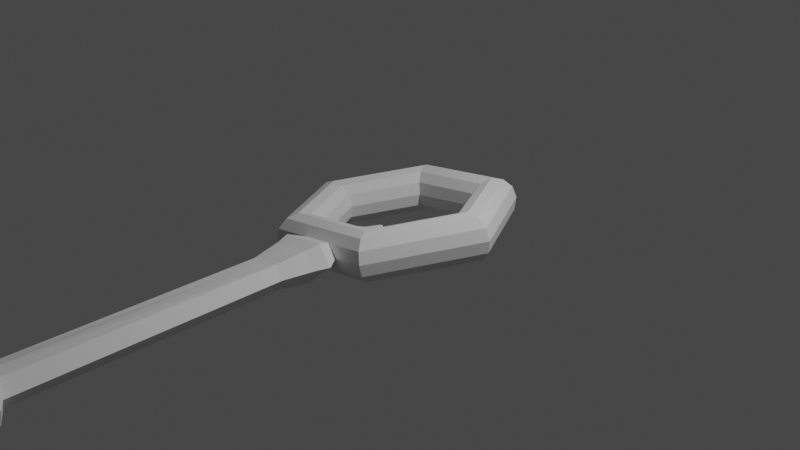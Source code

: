 # Source: key.blend  (saved by Blender 2.80.75; exported with 4.5.12 LTS)
import bpy
from mathutils import Matrix  # noqa: F401  (used for matrix-valued properties, if any)

bpy.ops.wm.read_factory_settings(use_empty=True)
scene = bpy.context.scene
scene.name = 'Scene'

# ---- collections
col_collection = bpy.data.collections.new('Collection'); scene.collection.children.link(col_collection)

# ---- world
world_world = bpy.data.worlds.new('World'); scene.world = world_world
world_world.use_nodes = True; world_world.node_tree.nodes.clear()
_N = world_world.node_tree.nodes; _L = world_world.node_tree.links
n0 = _N.new('ShaderNodeOutputWorld'); n0.name = 'World Output'; n0.location = (300, 300)
n1 = _N.new('ShaderNodeBackground'); n1.name = 'Background'; n1.location = (10, 300)
n1.inputs[0].default_value = (0.05088, 0.05088, 0.05088, 1.0)
_L.new(n1.outputs[0], n0.inputs[0])
n0.is_active_output = True
world_world.color = (0.05088, 0.05088, 0.05088)
world_world.use_sun_shadow = False
world_world.sun_shadow_jitter_overblur = 0.0

# ---- cameras
cam_camera = bpy.data.cameras.new('Camera')
cam_camera.clip_end = 100.0
cam_camera.ortho_scale = 7.314

# ---- lights
light_light = bpy.data.lights.new('Light', 'POINT')
light_light.transmission_factor = 0.0
light_light.energy = 1000.0
light_light.shadow_soft_size = 0.1
light_light.shadow_maximum_resolution = 0.006
light_light.use_absolute_resolution = True

# ---- meshes
me_torus_001 = bpy.data.meshes.new('Torus.001')
me_torus_001.from_pydata([(0.625, 1.083, 0.0), (0.6083, 1.054, 0.125), (0.5625, 0.9743, 0.2165), (0.5, 0.866, 0.25), (0.4375, 0.7578, 0.2165), (0.3917, 0.6785, 0.125), (0.375, 0.6495, 3.062e-17), (0.3917, 0.6785, -0.125), (0.4375, 0.7578, -0.2165), (0.5, 0.866, -0.25), (0.5625, 0.9743, -0.2165), (0.6083, 1.054, -0.125), (1.25, 1.093e-07, 0.0), (1.217, 1.064e-07, 0.125), (1.125, 9.835e-08, 0.2165), (1.0, 8.742e-08, 0.25), (0.875, 7.649e-08, 0.2165), (0.7835, 6.85e-08, 0.125), (0.75, 6.557e-08, 3.062e-17), (0.7835, 6.85e-08, -0.125), (0.875, 7.649e-08, -0.2165), (1.0, 8.742e-08, -0.25), (1.125, 9.835e-08, -0.2165), (1.217, 1.064e-07, -0.125), (-0.625, 1.083, 0.0), (-0.6083, 1.054, 0.125), (-0.5625, 0.9743, 0.2165), (-0.5, 0.866, 0.25), (-0.4375, 0.7578, 0.2165), (-0.3917, 0.6785, 0.125), (-0.375, 0.6495, 3.062e-17), (-0.3917, 0.6785, -0.125), (-0.4375, 0.7578, -0.2165), (-0.5, 0.866, -0.25), (-0.5625, 0.9743, -0.2165), (-0.6083, 1.054, -0.125), (-1.25, 1.093e-07, 0.0), (-1.217, 1.064e-07, 0.125), (-1.125, 9.835e-08, 0.2165), (-1.0, 8.742e-08, 0.25), (-0.875, 7.649e-08, 0.2165), (-0.7835, 6.85e-08, 0.125), (-0.75, 6.557e-08, 3.062e-17), (-0.7835, 6.85e-08, -0.125), (-0.875, 7.649e-08, -0.2165), (-1.0, 8.742e-08, -0.25), (-1.125, 9.835e-08, -0.2165), (-1.217, 1.064e-07, -0.125), (-0.625, -1.083, 0.0), (-0.6083, -1.054, 0.125), (-0.5625, -0.9743, 0.2165), (-0.5, -0.866, 0.25), (-0.4375, -0.7578, 0.2165), (-0.3917, -0.6785, 0.125), (-0.375, -0.6495, 3.062e-17), (-0.3917, -0.6785, -0.125), (-0.4375, -0.7578, -0.2165), (-0.5, -0.866, -0.25), (-0.5625, -0.9743, -0.2165), (-0.6083, -1.054, -0.125), (0.625, -1.083, 0.0), (0.6083, -1.054, 0.125), (0.5625, -0.9743, 0.2165), (0.5, -0.866, 0.25), (0.4375, -0.7578, 0.2165), (0.3917, -0.6785, 0.125), (0.375, -0.6495, 3.062e-17), (0.3917, -0.6785, -0.125), (0.4375, -0.7578, -0.2165), (0.5, -0.866, -0.25), (0.5625, -0.9743, -0.2165), (0.6083, -1.054, -0.125), (-0.002487, -1.083, 0.0), (-0.002421, -1.054, 0.125), (-0.002239, -0.9743, 0.2165), (-0.00199, -0.866, 0.25), (-0.001741, -0.7578, 0.2165), (-0.001559, -0.6785, 0.125), (-0.001492, -0.6495, 3.062e-17), (-0.001559, -0.6785, -0.125), (-0.001741, -0.7578, -0.2165), (-0.00199, -0.866, -0.25), (-0.002239, -0.9743, -0.2165), (-0.002421, -1.054, -0.125), (-0.1661, -1.054, 0.125), (-0.166, -1.054, -0.125), (-0.2784, -1.083, 0.0), (0.0, 1.083, 0.0), (0.0, 1.054, 0.125), (0.0, 0.9743, 0.2165), (0.0, 0.866, 0.25), (-2.98e-08, 0.7578, 0.2165), (-2.98e-08, 0.6785, 0.125), (0.0, 0.6495, 3.062e-17), (-2.98e-08, 0.6785, -0.125), (-2.98e-08, 0.7578, -0.2165), (0.0, 0.866, -0.25), (0.0, 0.9743, -0.2165), (0.0, 1.054, -0.125), (0.0, -1.083, 0.0), (2.328e-10, -1.054, 0.125), (0.0, -0.9743, 0.2165), (0.0, -0.866, 0.25), (0.0, -0.7578, 0.2165), (-1.164e-10, -0.6785, 0.125), (0.0, -0.6495, 3.062e-17), (-1.164e-10, -0.6785, -0.125), (0.0, -0.7578, -0.2165), (0.0, -0.866, -0.25), (0.0, -0.9743, -0.2165), (2.328e-10, -1.054, -0.125), (0.002487, -1.083, 0.0), (0.002421, -1.054, 0.125), (0.002239, -0.9743, 0.2165), (0.00199, -0.866, 0.25), (0.001741, -0.7578, 0.2165), (0.001559, -0.6785, 0.125), (0.001492, -0.6495, 3.062e-17), (0.001559, -0.6785, -0.125), (0.001741, -0.7578, -0.2165), (0.00199, -0.866, -0.25), (0.002239, -0.9743, -0.2165), (0.002421, -1.054, -0.125), (0.1661, -1.054, 0.125), (0.166, -1.054, -0.125), (0.2784, -1.083, 0.0), (0.1661, -0.6236, 0.125), (0.002421, -0.6236, 0.125), (0.2784, -0.6526, -3.288e-09), (0.002487, -0.6526, -3.288e-09), (0.166, -0.6236, -0.125), (0.002421, -0.6236, -0.125), (-0.2784, -0.6526, -3.288e-09), (-0.002487, -0.6526, -3.288e-09), (-0.1661, -0.6236, 0.125), (-0.002421, -0.6236, 0.125), (-0.166, -0.6236, -0.125), (-0.002421, -0.6236, -0.125), (0.1491, -0.6246, 0.1122), (0.002173, -0.6246, 0.1122), (0.2499, -0.6507, -2.952e-09), (0.002233, -0.6507, -2.952e-09), (0.149, -0.6246, -0.1122), (0.002173, -0.6246, -0.1122), (-0.2499, -0.6507, -2.952e-09), (-0.002233, -0.6507, -2.952e-09), (-0.1491, -0.6246, 0.1122), (-0.002173, -0.6246, 0.1122), (-0.149, -0.6246, -0.1122), (-0.002173, -0.6246, -0.1122), (0.1639, -0.6238, 0.1233), (0.002389, -0.6238, 0.1233), (0.2747, -0.6524, -3.121e-09), (0.002455, -0.6524, -3.121e-09), (0.1638, -0.6238, -0.1233), (0.002389, -0.6238, -0.1233), (-0.2747, -0.6524, -3.121e-09), (-0.002455, -0.6524, -3.121e-09), (-0.1639, -0.6238, 0.1233), (-0.002389, -0.6238, 0.1233), (-0.1638, -0.6238, -0.1233), (-0.002389, -0.6238, -0.1233), (0.0954, -0.5148, 0.07179), (0.00139, -0.5148, 0.07179), (0.1599, -0.5315, -1.833e-09), (0.001429, -0.5315, -1.833e-09), (0.09531, -0.5148, -0.07179), (0.00139, -0.5148, -0.07179), (-0.1599, -0.5315, -1.833e-09), (-0.001429, -0.5315, -1.833e-09), (-0.0954, -0.5148, 0.07179), (-0.00139, -0.5148, 0.07179), (-0.09531, -0.5148, -0.07179), (-0.00139, -0.5148, -0.07179), (0.05064, -0.4107, 0.03811), (0.000738, -0.4107, 0.03811), (0.08487, -0.4195, -9.73e-10), (0.0007583, -0.4195, -9.73e-10), (0.05059, -0.4107, -0.03811), (0.000738, -0.4107, -0.03811), (-0.08487, -0.4195, -9.73e-10), (-0.0007583, -0.4195, -9.73e-10), (-0.05064, -0.4107, 0.03811), (-0.000738, -0.4107, 0.03811), (-0.05059, -0.4107, -0.03811), (-0.000738, -0.4107, -0.03811), (0.01535, -0.2415, 0.01155), (0.0002236, -0.2415, 0.01155), (0.02572, -0.2441, -2.948e-10), (0.0002298, -0.2441, -2.948e-10), (0.01533, -0.2415, -0.01155), (0.0002236, -0.2415, -0.01155), (-0.02572, -0.2441, -2.948e-10), (-0.0002298, -0.2441, -2.948e-10), (-0.01535, -0.2415, 0.01155), (-0.0002236, -0.2415, 0.01155), (-0.01533, -0.2415, -0.01155), (-0.0002236, -0.2415, -0.01155), (0.01535, -0.9812, 0.01155), (0.0002236, -0.9812, 0.01155), (0.02572, -0.9839, 5.363e-09), (0.0002298, -0.9839, 5.363e-09), (0.01533, -0.9812, -0.01155), (0.0002236, -0.9812, -0.01155), (-0.02572, -0.9839, 5.363e-09), (-0.0002298, -0.9839, 5.363e-09), (-0.01535, -0.9812, 0.01155), (-0.0002236, -0.9812, 0.01155), (-0.01533, -0.9812, -0.01155), (-0.0002236, -0.9812, -0.01155), (0.166, -1.049, 0.1249), (0.002419, -1.049, 0.1249), (0.2782, -1.078, 6.308e-09), (0.002486, -1.078, 6.308e-09), (0.1659, -1.049, -0.1249), (0.002419, -1.049, -0.1249), (-0.2782, -1.078, 6.308e-09), (-0.002486, -1.078, 6.308e-09), (-0.166, -1.049, 0.1249), (-0.002419, -1.049, 0.1249), (-0.1659, -1.049, -0.1249), (-0.002419, -1.049, -0.1249), (0.2496, -1.213, 0.1878), (0.003637, -1.213, 0.1878), (0.4182, -1.257, 5.384e-09), (0.003737, -1.257, 5.384e-09), (0.1823, -1.213, -0.1373), (0.003637, -1.213, -0.1878), (-0.4182, -1.257, 5.384e-09), (-0.003737, -1.257, 5.384e-09), (-0.2496, -1.213, 0.1878), (-0.003637, -1.213, 0.1878), (-0.1823, -1.213, -0.1373), (-0.003637, -1.213, -0.1878), (0.2115, -1.359, 0.1592), (0.003082, -1.359, 0.1592), (0.3544, -1.396, 4.098e-09), (0.003167, -1.396, 4.098e-09), (0.2113, -1.359, -0.1592), (0.003082, -1.359, -0.1592), (-0.3544, -1.396, 4.098e-09), (-0.003167, -1.396, 4.098e-09), (-0.2115, -1.359, 0.1592), (-0.003082, -1.359, 0.1592), (-0.2113, -1.359, -0.1592), (-0.003082, -1.359, -0.1592), (0.2128, -1.359, 0.1601), (0.003101, -1.359, 0.1601), (0.3567, -1.396, 4.108e-09), (0.003187, -1.396, 4.108e-09), (0.2126, -1.359, -0.1601), (0.003101, -1.359, -0.1601), (-0.3567, -1.396, 4.108e-09), (-0.003187, -1.396, 4.108e-09), (-0.2128, -1.359, 0.1601), (-0.003101, -1.359, 0.1601), (-0.2126, -1.359, -0.1601), (-0.003101, -1.359, -0.1601), (0.1617, -1.674, 0.1217), (0.002356, -1.674, 0.1217), (0.271, -1.702, 4.374e-09), (0.002421, -1.503, 4.374e-09), (0.1615, -1.674, -0.1217), (0.002356, -1.674, -0.1217), (-0.271, -1.702, 4.374e-09), (-0.002421, -1.503, 4.374e-09), (-0.1617, -1.674, 0.1217), (-0.002356, -1.674, 0.1217), (-0.1615, -1.674, -0.1217), (-0.002356, -1.674, -0.1217), (0.1645, -4.331, 0.1311), (0.0021, -4.317, 0.1533), (0.2796, -4.363, -0.002962), (0.002421, -4.369, 1.25e-07), (0.1628, -4.34, -0.1243), (0.002356, -4.34, -0.1245), (-0.2796, -4.363, -0.002962), (-0.002421, -4.369, 1.25e-07), (-0.1645, -4.331, 0.1311), (-0.0021, -4.317, 0.1533), (-0.1628, -4.34, -0.1243), (-0.002356, -4.34, -0.1245), (0.2544, -4.403, 0.2079), (0.003461, -4.398, 0.2215), (0.4337, -4.447, -0.001566), (0.003688, -4.466, 1.298e-07), (0.2528, -4.412, -0.1981), (0.003564, -4.394, -0.2248), (-0.4337, -4.447, -0.001566), (-0.003688, -4.466, 1.298e-07), (-0.2544, -4.403, 0.2079), (-0.003461, -4.398, 0.2215), (-0.2528, -4.412, -0.1981), (-0.003564, -4.394, -0.2248), (0.2929, -4.468, 0.2476), (0.006956, -4.441, 0.2971), (0.4808, -4.524, 0.0005378), (0.004063, -4.54, 1.322e-07), (0.2871, -4.476, -0.2347), (0.004529, -4.454, -0.2927), (-0.4808, -4.524, 0.0005378), (-0.004063, -4.54, 1.322e-07), (-0.2929, -4.468, 0.2476), (-0.006956, -4.441, 0.2971), (-0.2871, -4.476, -0.2347), (-0.004529, -4.454, -0.2927), (0.3252, -4.53, 0.2679), (0.009316, -4.511, 0.344), (0.5215, -4.591, 0.002389), (0.004436, -4.601, 1.339e-07), (0.3128, -4.536, -0.2558), (0.00598, -4.516, -0.3472), (-0.5215, -4.591, 0.002389), (-0.004436, -4.601, 1.339e-07), (-0.3252, -4.53, 0.2679), (-0.009316, -4.511, 0.344), (-0.3128, -4.536, -0.2558), (-0.005981, -4.516, -0.3472), (0.3306, -4.645, 0.2732), (0.008804, -4.647, 0.3592), (0.5296, -4.7, 0.002457), (0.004436, -4.701, 1.346e-07), (0.319, -4.65, -0.2718), (0.006249, -4.642, -0.3749), (-0.5296, -4.7, 0.002457), (-0.004436, -4.701, 1.346e-07), (-0.3306, -4.645, 0.2732), (-0.008804, -4.647, 0.3592), (-0.319, -4.65, -0.2718), (-0.006249, -4.642, -0.3749), (0.3194, -4.788, 0.2628), (0.008414, -4.792, 0.3502), (0.5061, -4.836, -0.0009876), (0.004303, -4.83, 1.353e-07), (0.3101, -4.79, -0.2666), (0.006505, -4.789, -0.3656), (-0.5061, -4.836, -0.0009876), (-0.004303, -4.83, 1.353e-07), (-0.3194, -4.788, 0.2628), (-0.008414, -4.792, 0.3502), (-0.3101, -4.79, -0.2666), (-0.006505, -4.789, -0.3657), (0.2826, -4.928, 0.2334), (0.007157, -4.944, 0.3151), (0.4425, -4.964, -0.002319), (0.00379, -4.955, 1.382e-07), (0.2833, -4.938, -0.2571), (0.006743, -4.938, -0.3519), (-0.4425, -4.964, -0.002319), (-0.00379, -4.955, 1.382e-07), (-0.2826, -4.928, 0.2334), (-0.007157, -4.944, 0.3151), (-0.2833, -4.938, -0.2571), (-0.006743, -4.938, -0.3519), (0.2331, -5.049, 0.1984), (0.005431, -5.073, 0.2473), (0.3644, -5.075, -0.001105), (0.003121, -5.064, 1.39e-07), (0.2338, -5.058, -0.2127), (0.003242, -5.072, -0.2597), (-0.3644, -5.075, -0.001105), (-0.003121, -5.064, 1.39e-07), (-0.2331, -5.049, 0.1984), (-0.005431, -5.073, 0.2473), (-0.2338, -5.058, -0.2127), (-0.003242, -5.072, -0.2597), (0.1678, -5.14, 0.1326), (0.002436, -5.133, 0.126), (0.2766, -5.16, -6.887e-07), (0.002469, -5.159, 1.371e-07), (0.1758, -5.138, -0.1499), (0.002809, -5.154, -0.2273), (-0.2766, -5.16, -6.887e-07), (-0.002469, -5.159, 1.371e-07), (-0.1678, -5.14, 0.1326), (-0.002436, -5.133, 0.126), (-0.1758, -5.138, -0.1499), (-0.002809, -5.154, -0.2273), (0.1649, -7.732, 0.1241), (0.002403, -7.732, 0.1241), (0.2764, -7.761, 1.669e-07), (0.002469, -7.761, 1.669e-07), (0.1647, -7.732, -0.1241), (0.002706, -7.746, -0.1517), (-0.2764, -7.761, 1.669e-07), (-0.002469, -7.761, 1.669e-07), (-0.1649, -7.732, 0.1241), (-0.002403, -7.732, 0.1241), (-0.1647, -7.732, -0.1241), (-0.002706, -7.746, -0.1517), (0.1824, -1.213, 0.1373), (0.003637, -1.213, 0.1878), (0.4182, -1.257, 5.384e-09), (-0.1824, -1.213, 0.1373), (-0.003637, -1.213, 0.1878), (0.1649, -7.732, 0.1241), (0.002403, -7.732, 0.1241), (0.1647, -7.732, -0.1241), (0.002706, -7.746, -0.1517), (-0.1649, -7.732, 0.1241), (-0.002403, -7.732, 0.1241), (-0.1647, -7.732, -0.1241), (-0.002706, -7.746, -0.1517), (-0.002469, -7.761, 1.669e-07), (-0.2764, -7.761, 1.669e-07), (0.002469, -7.761, 1.669e-07), (0.2764, -7.761, 1.669e-07), (0.2358, -7.84, 1.66e-07), (0.002107, -7.84, 1.66e-07), (-0.2358, -7.84, 1.66e-07), (-0.002107, -7.84, 1.66e-07), (0.1407, -7.815, 0.1059), (0.002051, -7.815, 0.1059), (0.1406, -7.815, -0.1059), (0.002051, -7.815, -0.1059), (-0.1407, -7.815, 0.1059), (-0.002051, -7.815, 0.1059), (-0.1406, -7.815, -0.1059), (-0.002051, -7.815, -0.1059), (0.002138, -6.269, -0.2344), (0.1878, -6.314, -0.09847), (0.1879, -6.314, 0.09845), (0.2724, -6.336, 2.936e-06), (0.002469, -6.513, 2.754e-06), (0.002403, -6.273, 0.1241), (0.1887, -6.939, -0.09869), (0.1879, -6.94, 0.09845), (0.002403, -6.969, 0.1241), (0.001431, -6.973, -0.2213), (0.2764, -6.997, 1.582e-07), (0.002469, -6.997, 1.582e-07), (0.2764, -6.301, 1.526e-07), (0.1647, -6.273, -0.1241), (0.1649, -6.273, 0.1241), (0.1723, -6.967, -0.1272), (0.1649, -6.969, 0.1241), (0.2803, -6.963, -2.625e-06), (0.3103, -6.94, -1.498e-05), (0.3029, -6.356, -9.798e-06), (0.2241, -6.335, -0.0917), (0.2243, -6.335, 0.09166), (0.2241, -6.918, -0.0917), (0.2243, -6.918, 0.09166), (1.225, -6.912, -0.0002796), (1.229, -6.331, -0.0002744), (1.228, -6.331, -0.09197), (1.228, -6.331, 0.0914), (1.228, -6.914, -0.09197), (1.228, -6.914, 0.0914), (0.8052, -6.473, 0.06973), (0.8048, -6.474, -0.02196), (0.805, -6.472, 0.1614), (0.8048, -6.781, -0.02196), (0.805, -6.78, 0.1614), (0.8033, -6.78, 0.06973), (1.228, -6.44, -0.0002754), (1.228, -6.441, -0.09197), (1.228, -6.439, 0.0914), (1.228, -6.814, -0.09197), (1.228, -6.813, 0.0914), (1.226, -6.813, -0.0002787)], [(390, 391), (393, 394), (390, 392)], [(87, 88, 1, 0), (89, 90, 3, 2), (91, 92, 5, 4), (93, 94, 7, 6), (95, 96, 9, 8), (97, 98, 11, 10), (0, 1, 13, 12), (2, 3, 15, 14), (4, 5, 17, 16), (6, 7, 19, 18), (10, 11, 23, 22), (9, 10, 22, 21), (87, 24, 25, 88), (88, 25, 26, 89), (89, 26, 27, 90), (90, 27, 28, 91), (91, 28, 29, 92), (92, 29, 30, 93), (93, 30, 31, 94), (94, 31, 32, 95), (95, 32, 33, 96), (96, 33, 34, 97), (97, 34, 35, 98), (98, 35, 24, 87), (24, 36, 37, 25), (25, 37, 38, 26), (26, 38, 39, 27), (27, 39, 40, 28), (28, 40, 41, 29), (29, 41, 42, 30), (30, 42, 43, 31), (31, 43, 44, 32), (32, 44, 45, 33), (33, 45, 46, 34), (34, 46, 47, 35), (35, 47, 36, 24), (36, 48, 49, 37), (37, 49, 50, 38), (38, 50, 51, 39), (39, 51, 52, 40), (40, 52, 53, 41), (41, 53, 54, 42), (42, 54, 55, 43), (43, 55, 56, 44), (44, 56, 57, 45), (45, 57, 58, 46), (46, 58, 59, 47), (47, 59, 48, 36), (12, 13, 61, 60), (14, 15, 63, 62), (16, 17, 65, 64), (18, 19, 67, 66), (20, 21, 69, 68), (22, 23, 71, 70), (71, 60, 125, 124), (69, 70, 121, 120), (67, 68, 119, 118), (65, 66, 117, 116), (61, 62, 113, 112, 123), (62, 63, 114, 113), (13, 14, 62, 61), (15, 16, 64, 63), (17, 18, 66, 65), (19, 20, 68, 67), (21, 22, 70, 69), (23, 12, 60, 71), (70, 71, 124, 122, 121), (68, 69, 120, 119), (66, 67, 118, 117), (64, 65, 116, 115), (60, 61, 123, 125), (63, 64, 115, 114), (59, 85, 86, 48), (58, 82, 83, 85, 59), (57, 81, 82, 58), (56, 80, 81, 57), (55, 79, 80, 56), (54, 78, 79, 55), (53, 77, 78, 54), (52, 76, 77, 53), (51, 75, 76, 52), (50, 74, 75, 51), (49, 84, 73, 74, 50), (48, 86, 84, 49), (123, 112, 127, 126), (72, 73, 135, 133), (82, 109, 110, 83), (81, 108, 109, 82), (80, 107, 108, 81), (79, 106, 107, 80), (78, 105, 106, 79), (77, 104, 105, 78), (76, 103, 104, 77), (75, 102, 103, 76), (74, 101, 102, 75), (73, 100, 101, 74), (72, 99, 100, 73), (83, 110, 99, 72), (11, 0, 12, 23), (7, 8, 20, 19), (5, 6, 18, 17), (3, 4, 16, 15), (1, 2, 14, 13), (98, 87, 0, 11), (96, 97, 10, 9), (94, 95, 8, 7), (92, 93, 6, 5), (90, 91, 4, 3), (88, 89, 2, 1), (8, 9, 21, 20), (111, 122, 131, 129), (122, 124, 130, 131), (121, 122, 110, 109), (120, 121, 109, 108), (119, 120, 108, 107), (118, 119, 107, 106), (117, 118, 106, 105), (116, 117, 105, 104), (115, 116, 104, 103), (114, 115, 103, 102), (113, 114, 102, 101), (112, 113, 101, 100), (111, 112, 100, 99), (122, 111, 99, 110), (126, 127, 139, 138), (129, 131, 143, 141), (128, 126, 138, 140), (137, 133, 145, 149), (86, 85, 136, 132), (112, 111, 129, 127), (124, 125, 128, 130), (84, 86, 132, 134), (85, 83, 137, 136), (73, 84, 134, 135), (125, 123, 126, 128), (83, 72, 133, 137), (138, 139, 151, 150), (141, 143, 155, 153), (140, 138, 150, 152), (149, 145, 157, 161), (133, 135, 147, 145), (135, 134, 146, 147), (127, 129, 141, 139), (132, 136, 148, 144), (136, 137, 149, 148), (130, 128, 140, 142), (131, 130, 142, 143), (134, 132, 144, 146), (153, 155, 167, 165), (152, 150, 162, 164), (161, 157, 169, 173), (158, 156, 168, 170), (145, 147, 159, 157), (147, 146, 158, 159), (139, 141, 153, 151), (144, 148, 160, 156), (148, 149, 161, 160), (142, 140, 152, 154), (143, 142, 154, 155), (146, 144, 156, 158), (164, 162, 174, 176), (173, 169, 181, 185), (170, 168, 180, 182), (167, 166, 178, 179), (150, 151, 163, 162), (157, 159, 171, 169), (159, 158, 170, 171), (151, 153, 165, 163), (156, 160, 172, 168), (160, 161, 173, 172), (154, 152, 164, 166), (155, 154, 166, 167), (185, 181, 193, 197), (182, 180, 192, 194), (179, 178, 190, 191), (178, 176, 188, 190), (165, 167, 179, 177), (162, 163, 175, 174), (169, 171, 183, 181), (171, 170, 182, 183), (163, 165, 177, 175), (168, 172, 184, 180), (172, 173, 185, 184), (166, 164, 176, 178), (194, 192, 204, 206), (191, 190, 202, 203), (190, 188, 200, 202), (196, 197, 209, 208), (176, 174, 186, 188), (177, 179, 191, 189), (174, 175, 187, 186), (181, 183, 195, 193), (183, 182, 194, 195), (175, 177, 189, 187), (180, 184, 196, 192), (184, 185, 197, 196), (206, 204, 216, 218), (203, 202, 214, 215), (202, 200, 212, 214), (208, 209, 221, 220), (197, 193, 205, 209), (188, 186, 198, 200), (189, 191, 203, 201), (186, 187, 199, 198), (193, 195, 207, 205), (195, 194, 206, 207), (187, 189, 201, 199), (192, 196, 208, 204), (215, 214, 226, 227), (214, 212, 224, 226), (220, 221, 233, 232), (216, 220, 232, 228), (209, 205, 217, 221), (200, 198, 210, 212), (201, 203, 215, 213), (198, 199, 211, 210), (205, 207, 219, 217), (207, 206, 218, 219), (199, 201, 213, 211), (204, 208, 220, 216), (227, 226, 238, 239), (226, 224, 236, 238), (232, 233, 245, 244), (228, 232, 244, 240), (218, 216, 228, 230), (221, 217, 229, 233), (212, 210, 222, 224), (213, 215, 227, 225), (210, 211, 223, 222), (217, 219, 231, 229), (219, 218, 230, 231), (211, 213, 225, 223), (238, 236, 248, 250), (244, 245, 257, 256), (240, 244, 256, 252), (235, 237, 249, 247), (230, 228, 240, 242), (233, 229, 241, 245), (224, 222, 234, 236), (225, 227, 239, 237), (222, 223, 235, 234), (229, 231, 243, 241), (231, 230, 242, 243), (223, 225, 237, 235), (256, 257, 269, 268), (252, 256, 268, 264), (247, 249, 261, 259), (255, 254, 266, 267), (239, 238, 250, 251), (242, 240, 252, 254), (245, 241, 253, 257), (236, 234, 246, 248), (237, 239, 251, 249), (234, 235, 247, 246), (241, 243, 255, 253), (243, 242, 254, 255), (268, 269, 281, 280), (264, 268, 280, 276), (259, 261, 273, 271), (267, 266, 278, 279), (250, 248, 260, 262), (251, 250, 262, 263), (254, 252, 264, 266), (257, 253, 265, 269), (248, 246, 258, 260), (249, 251, 263, 261), (246, 247, 259, 258), (253, 255, 267, 265), (276, 280, 292, 288), (271, 273, 285, 283), (279, 278, 290, 291), (277, 279, 291, 289), (262, 260, 272, 274), (263, 262, 274, 275), (266, 264, 276, 278), (269, 265, 277, 281), (260, 258, 270, 272), (261, 263, 275, 273), (258, 259, 271, 270), (265, 267, 279, 277), (283, 285, 297, 295), (291, 290, 302, 303), (289, 291, 303, 301), (282, 283, 295, 294), (280, 281, 293, 292), (274, 272, 284, 286), (275, 274, 286, 287), (278, 276, 288, 290), (281, 277, 289, 293), (272, 270, 282, 284), (273, 275, 287, 285), (270, 271, 283, 282), (303, 302, 314, 315), (301, 303, 315, 313), (294, 295, 307, 306), (297, 299, 311, 309), (288, 292, 304, 300), (292, 293, 305, 304), (286, 284, 296, 298), (287, 286, 298, 299), (290, 288, 300, 302), (293, 289, 301, 305), (284, 282, 294, 296), (285, 287, 299, 297), (315, 314, 326, 327), (313, 315, 327, 325), (306, 307, 319, 318), (309, 311, 323, 321), (295, 297, 309, 307), (300, 304, 316, 312), (304, 305, 317, 316), (298, 296, 308, 310), (299, 298, 310, 311), (302, 300, 312, 314), (305, 301, 313, 317), (296, 294, 306, 308), (325, 327, 339, 337), (318, 319, 331, 330), (321, 323, 335, 333), (320, 318, 330, 332), (307, 309, 321, 319), (312, 316, 328, 324), (316, 317, 329, 328), (310, 308, 320, 322), (311, 310, 322, 323), (314, 312, 324, 326), (317, 313, 325, 329), (308, 306, 318, 320), (330, 331, 343, 342), (333, 335, 347, 345), (332, 330, 342, 344), (341, 337, 349, 353), (327, 326, 338, 339), (319, 321, 333, 331), (324, 328, 340, 336), (328, 329, 341, 340), (322, 320, 332, 334), (323, 322, 334, 335), (326, 324, 336, 338), (329, 325, 337, 341), (342, 343, 355, 354), (345, 347, 359, 357), (344, 342, 354, 356), (353, 349, 361, 365), (337, 339, 351, 349), (339, 338, 350, 351), (331, 333, 345, 343), (336, 340, 352, 348), (340, 341, 353, 352), (334, 332, 344, 346), (335, 334, 346, 347), (338, 336, 348, 350), (357, 359, 371, 369), (356, 354, 366, 368), (365, 361, 373, 377), (362, 360, 372, 374), (349, 351, 363, 361), (351, 350, 362, 363), (343, 345, 357, 355), (348, 352, 364, 360), (352, 353, 365, 364), (346, 344, 356, 358), (347, 346, 358, 359), (350, 348, 360, 362), (429, 435, 395, 380), (377, 373, 385, 402), (374, 372, 384, 399), (428, 434, 397, 398), (354, 355, 367, 366), (361, 363, 375, 373), (363, 362, 374, 375), (355, 357, 369, 367), (360, 364, 376, 372), (364, 365, 377, 376), (358, 356, 368, 370), (359, 358, 370, 371), (404, 388, 417, 409), (379, 405, 408, 412), (387, 386, 415, 416), (403, 387, 416, 410), (430, 428, 398, 381), (435, 427, 396, 395), (373, 375, 400, 385), (375, 374, 399, 400), (427, 430, 381, 396), (372, 376, 401, 384), (376, 377, 402, 401), (434, 429, 380, 397), (379, 378, 395, 396), (382, 383, 398, 397), (386, 387, 400, 399), (389, 388, 401, 402), (403, 389, 402, 385), (387, 403, 385, 400), (388, 404, 384, 401), (404, 386, 399, 384), (383, 405, 381, 398), (405, 379, 396, 381), (406, 382, 397, 380), (378, 406, 380, 395), (409, 417, 418, 410), (415, 409, 410, 416), (407, 408, 414, 413), (411, 412, 408, 407), (388, 389, 418, 417), (382, 406, 407, 413), (378, 379, 412, 411), (386, 404, 409, 415), (389, 403, 410, 418), (406, 378, 411, 407), (383, 382, 413, 414), (405, 383, 414, 408), (370, 368, 431, 432), (367, 369, 423, 424), (366, 367, 424, 433), (369, 371, 419, 423), (371, 370, 432, 419), (368, 366, 433, 431), (425, 420, 439, 441), (424, 423, 430, 427), (433, 424, 427, 435), (423, 419, 428, 430), (419, 432, 434, 428), (436, 425, 441, 437), (422, 420, 432, 431), (421, 422, 431, 433), (420, 425, 434, 432), (426, 421, 433, 435), (425, 436, 429, 434), (436, 426, 435, 429), (441, 439, 445, 456, 450, 452, 458, 447), (437, 441, 447, 443), (420, 422, 438, 439), (426, 436, 437, 442), (421, 426, 442, 440), (422, 421, 440, 438), (456, 455, 449, 450), (455, 457, 451, 449), (439, 438, 444, 445), (442, 437, 443, 448), (440, 442, 448, 459, 453, 451, 457, 446), (438, 440, 446, 444), (460, 459, 448, 443), (458, 460, 443, 447), (450, 449, 454, 452), (449, 451, 453, 454), (444, 446, 457, 455), (445, 444, 455, 456), (452, 454, 460, 458), (454, 453, 459, 460)])
_uv = me_torus_001.uv_layers.new(name='UVMap')
_uv.uv.foreach_set('vector', [0.75, 0.5, 0.75, 0.5833, 0.8333, 0.5833, 0.8333, 0.5, 0.75, 0.6667, 0.75, 0.75, 0.8333, 0.75, 0.8333, 0.6667, 0.75, 0.8333, 0.75, 0.9167, 0.8333, 0.9167, 0.8333, 0.8333, 0.75, 2.22e-16, 0.75, 0.08333, 0.8333, 0.08333, 0.8333, 2.22e-16, 0.75, 0.1667, 0.75, 0.25, 0.8333, 0.25, 0.8333, 0.1667, 0.75, 0.3333, 0.75, 0.4167, 0.8333, 0.4167, 0.8333, 0.3333, 0.8333, 0.5, 0.8333, 0.5833, 1.0, 0.5833, 1.0, 0.5, 0.8333, 0.6667, 0.8333, 0.75, 1.0, 0.75, 1.0, 0.6667, 0.8333, 0.8333, 0.8333, 0.9167, 1.0, 0.9167, 1.0, 0.8333, 0.8333, 2.22e-16, 0.8333, 0.08333, 1.0, 0.08333, 1.0, 2.22e-16, 0.8333, 0.3333, 0.8333, 0.4167, 1.0, 0.4167, 1.0, 0.3333, 0.8333, 0.25, 0.8333, 0.3333, 1.0, 0.3333, 1.0, 0.25, 0.75, 0.5, 0.8333, 0.5, 0.8333, 0.5833, 0.75, 0.5833, 0.75, 0.5833, 0.8333, 0.5833, 0.8333, 0.6667, 0.75, 0.6667, 0.75, 0.6667, 0.8333, 0.6667, 0.8333, 0.75, 0.75, 0.75, 0.75, 0.75, 0.8333, 0.75, 0.8333, 0.8333, 0.75, 0.8333, 0.75, 0.8333, 0.8333, 0.8333, 0.8333, 0.9167, 0.75, 0.9167, 0.75, 0.9167, 0.8333, 0.9167, 0.8333, 1.0, 0.75, 1.0, 0.75, 2.22e-16, 0.8333, 2.22e-16, 0.8333, 0.08333, 0.75, 0.08333, 0.75, 0.08333, 0.8333, 0.08333, 0.8333, 0.1667, 0.75, 0.1667, 0.75, 0.1667, 0.8333, 0.1667, 0.8333, 0.25, 0.75, 0.25, 0.75, 0.25, 0.8333, 0.25, 0.8333, 0.3333, 0.75, 0.3333, 0.75, 0.3333, 0.8333, 0.3333, 0.8333, 0.4167, 0.75, 0.4167, 0.75, 0.4167, 0.8333, 0.4167, 0.8333, 0.5, 0.75, 0.5, 0.8333, 0.5, 1.0, 0.5, 1.0, 0.5833, 0.8333, 0.5833, 0.8333, 0.5833, 1.0, 0.5833, 1.0, 0.6667, 0.8333, 0.6667, 0.8333, 0.6667, 1.0, 0.6667, 1.0, 0.75, 0.8333, 0.75, 0.8333, 0.75, 1.0, 0.75, 1.0, 0.8333, 0.8333, 0.8333, 0.8333, 0.8333, 1.0, 0.8333, 1.0, 0.9167, 0.8333, 0.9167, 0.8333, 0.9167, 1.0, 0.9167, 1.0, 1.0, 0.8333, 1.0, 0.8333, 2.22e-16, 1.0, 2.22e-16, 1.0, 0.08333, 0.8333, 0.08333, 0.8333, 0.08333, 1.0, 0.08333, 1.0, 0.1667, 0.8333, 0.1667, 0.8333, 0.1667, 1.0, 0.1667, 1.0, 0.25, 0.8333, 0.25, 0.8333, 0.25, 1.0, 0.25, 1.0, 0.3333, 0.8333, 0.3333, 0.8333, 0.3333, 1.0, 0.3333, 1.0, 0.4167, 0.8333, 0.4167, 0.8333, 0.4167, 1.0, 0.4167, 1.0, 0.5, 0.8333, 0.5, -1.11e-16, 0.5, 0.1667, 0.5, 0.1667, 0.5833, -1.11e-16, 0.5833, -1.11e-16, 0.5833, 0.1667, 0.5833, 0.1667, 0.6667, -1.11e-16, 0.6667, -1.11e-16, 0.6667, 0.1667, 0.6667, 0.1667, 0.75, -1.11e-16, 0.75, -1.11e-16, 0.75, 0.1667, 0.75, 0.1667, 0.8333, -1.11e-16, 0.8333, -1.11e-16, 0.8333, 0.1667, 0.8333, 0.1667, 0.9167, -1.11e-16, 0.9167, -1.11e-16, 0.9167, 0.1667, 0.9167, 0.1667, 1.0, -1.11e-16, 1.0, -1.11e-16, 2.22e-16, 0.1667, 2.22e-16, 0.1667, 0.08333, -1.11e-16, 0.08333, -1.11e-16, 0.08333, 0.1667, 0.08333, 0.1667, 0.1667, -1.11e-16, 0.1667, -1.11e-16, 0.1667, 0.1667, 0.1667, 0.1667, 0.25, -1.11e-16, 0.25, -1.11e-16, 0.25, 0.1667, 0.25, 0.1667, 0.3333, -1.11e-16, 0.3333, -1.11e-16, 0.3333, 0.1667, 0.3333, 0.1667, 0.4167, -1.11e-16, 0.4167, -1.11e-16, 0.4167, 0.1667, 0.4167, 0.1667, 0.5, -1.11e-16, 0.5, -1.11e-16, 0.5, -1.11e-16, 0.5833, 0.1667, 0.5833, 0.1667, 0.5, -1.11e-16, 0.6667, -1.11e-16, 0.75, 0.1667, 0.75, 0.1667, 0.6667, -1.11e-16, 0.8333, -1.11e-16, 0.9167, 0.1667, 0.9167, 0.1667, 0.8333, -1.11e-16, 2.22e-16, -1.11e-16, 0.08333, 0.1667, 0.08333, 0.1667, 2.22e-16, -1.11e-16, 0.1667, -1.11e-16, 0.25, 0.1667, 0.25, 0.1667, 0.1667, -1.11e-16, 0.3333, -1.11e-16, 0.4167, 0.1667, 0.4167, 0.1667, 0.3333, 0.1667, 0.4167, 0.1667, 0.5, 0.2283, 0.5, 0.2273, 0.4167, 0.1667, 0.25, 0.1667, 0.3333, 0.2497, 0.3333, 0.2497, 0.25, 0.1667, 0.08333, 0.1667, 0.1667, 0.2497, 0.1667, 0.2497, 0.08333, 0.1667, 0.9167, 0.1667, 1.0, 0.2497, 1.0, 0.2497, 0.9167, 0.1667, 0.5833, 0.1667, 0.6667, 0.2497, 0.6667, 0.2497, 0.5833, 0.2272, 0.5833, 0.1667, 0.6667, 0.1667, 0.75, 0.2497, 0.75, 0.2497, 0.6667, -1.11e-16, 0.5833, -1.11e-16, 0.6667, 0.1667, 0.6667, 0.1667, 0.5833, -1.11e-16, 0.75, -1.11e-16, 0.8333, 0.1667, 0.8333, 0.1667, 0.75, -1.11e-16, 0.9167, -1.11e-16, 1.0, 0.1667, 1.0, 0.1667, 0.9167, -1.11e-16, 0.08333, -1.11e-16, 0.1667, 0.1667, 0.1667, 0.1667, 0.08333, -1.11e-16, 0.25, -1.11e-16, 0.3333, 0.1667, 0.3333, 0.1667, 0.25, -1.11e-16, 0.4167, -1.11e-16, 0.5, 0.1667, 0.5, 0.1667, 0.4167, 0.1667, 0.3333, 0.1667, 0.4167, 0.2273, 0.4167, 0.2497, 0.4167, 0.2497, 0.3333, 0.1667, 0.1667, 0.1667, 0.25, 0.2497, 0.25, 0.2497, 0.1667, 0.1667, 2.22e-16, 0.1667, 0.08333, 0.2497, 0.08333, 0.2497, 2.22e-16, 0.1667, 0.8333, 0.1667, 0.9167, 0.2497, 0.9167, 0.2497, 0.8333, 0.1667, 0.5, 0.1667, 0.5833, 0.2272, 0.5833, 0.2283, 0.5, 0.1667, 0.75, 0.1667, 0.8333, 0.2497, 0.8333, 0.2497, 0.75, 0.1667, 0.4167, 0.2273, 0.4167, 0.2283, 0.5, 0.1667, 0.5, 0.1667, 0.3333, 0.2497, 0.3333, 0.2497, 0.4167, 0.2273, 0.4167, 0.1667, 0.4167, 0.1667, 0.25, 0.2497, 0.25, 0.2497, 0.3333, 0.1667, 0.3333, 0.1667, 0.1667, 0.2497, 0.1667, 0.2497, 0.25, 0.1667, 0.25, 0.1667, 0.08333, 0.2497, 0.08333, 0.2497, 0.1667, 0.1667, 0.1667, 0.1667, 2.22e-16, 0.2497, 2.22e-16, 0.2497, 0.08333, 0.1667, 0.08333, 0.1667, 0.9167, 0.2497, 0.9167, 0.2497, 1.0, 0.1667, 1.0, 0.1667, 0.8333, 0.2497, 0.8333, 0.2497, 0.9167, 0.1667, 0.9167, 0.1667, 0.75, 0.2497, 0.75, 0.2497, 0.8333, 0.1667, 0.8333, 0.1667, 0.6667, 0.2497, 0.6667, 0.2497, 0.75, 0.1667, 0.75, 0.1667, 0.5833, 0.2272, 0.5833, 0.2497, 0.5833, 0.2497, 0.6667, 0.1667, 0.6667, 0.1667, 0.5, 0.2283, 0.5, 0.2272, 0.5833, 0.1667, 0.5833, 0.2272, 0.5833, 0.2497, 0.5833, 0.2497, 0.5833, 0.2272, 0.5833, 0.2497, 0.5, 0.2497, 0.5833, 0.2497, 0.5833, 0.2497, 0.5, 0.2497, 0.3333, 0.25, 0.3333, 0.25, 0.4167, 0.2497, 0.4167, 0.2497, 0.25, 0.25, 0.25, 0.25, 0.3333, 0.2497, 0.3333, 0.2497, 0.1667, 0.25, 0.1667, 0.25, 0.25, 0.2497, 0.25, 0.2497, 0.08333, 0.25, 0.08333, 0.25, 0.1667, 0.2497, 0.1667, 0.2497, 2.22e-16, 0.25, 2.22e-16, 0.25, 0.08333, 0.2497, 0.08333, 0.2497, 0.9167, 0.25, 0.9167, 0.25, 1.0, 0.2497, 1.0, 0.2497, 0.8333, 0.25, 0.8333, 0.25, 0.9167, 0.2497, 0.9167, 0.2497, 0.75, 0.25, 0.75, 0.25, 0.8333, 0.2497, 0.8333, 0.2497, 0.6667, 0.25, 0.6667, 0.25, 0.75, 0.2497, 0.75, 0.2497, 0.5833, 0.25, 0.5833, 0.25, 0.6667, 0.2497, 0.6667, 0.2497, 0.5, 0.25, 0.5, 0.25, 0.5833, 0.2497, 0.5833, 0.2497, 0.4167, 0.25, 0.4167, 0.25, 0.5, 0.2497, 0.5, 0.8333, 0.4167, 0.8333, 0.5, 1.0, 0.5, 1.0, 0.4167, 0.8333, 0.08333, 0.8333, 0.1667, 1.0, 0.1667, 1.0, 0.08333, 0.8333, 0.9167, 0.8333, 1.0, 1.0, 1.0, 1.0, 0.9167, 0.8333, 0.75, 0.8333, 0.8333, 1.0, 0.8333, 1.0, 0.75, 0.8333, 0.5833, 0.8333, 0.6667, 1.0, 0.6667, 1.0, 0.5833, 0.75, 0.4167, 0.75, 0.5, 0.8333, 0.5, 0.8333, 0.4167, 0.75, 0.25, 0.75, 0.3333, 0.8333, 0.3333, 0.8333, 0.25, 0.75, 0.08333, 0.75, 0.1667, 0.8333, 0.1667, 0.8333, 0.08333, 0.75, 0.9167, 0.75, 1.0, 0.8333, 1.0, 0.8333, 0.9167, 0.75, 0.75, 0.75, 0.8333, 0.8333, 0.8333, 0.8333, 0.75, 0.75, 0.5833, 0.75, 0.6667, 0.8333, 0.6667, 0.8333, 0.5833, 0.8333, 0.1667, 0.8333, 0.25, 1.0, 0.25, 1.0, 0.1667, 0.2497, 0.5, 0.2497, 0.4167, 0.2497, 0.4167, 0.2497, 0.5, 0.2497, 0.4167, 0.2273, 0.4167, 0.2273, 0.4167, 0.2497, 0.4167, 0.2497, 0.3333, 0.2497, 0.4167, 0.25, 0.4167, 0.25, 0.3333, 0.2497, 0.25, 0.2497, 0.3333, 0.25, 0.3333, 0.25, 0.25, 0.2497, 0.1667, 0.2497, 0.25, 0.25, 0.25, 0.25, 0.1667, 0.2497, 0.08333, 0.2497, 0.1667, 0.25, 0.1667, 0.25, 0.08333, 0.2497, 2.22e-16, 0.2497, 0.08333, 0.25, 0.08333, 0.25, 2.22e-16, 0.2497, 0.9167, 0.2497, 1.0, 0.25, 1.0, 0.25, 0.9167, 0.2497, 0.8333, 0.2497, 0.9167, 0.25, 0.9167, 0.25, 0.8333, 0.2497, 0.75, 0.2497, 0.8333, 0.25, 0.8333, 0.25, 0.75, 0.2497, 0.6667, 0.2497, 0.75, 0.25, 0.75, 0.25, 0.6667, 0.2497, 0.5833, 0.2497, 0.6667, 0.25, 0.6667, 0.25, 0.5833, 0.2497, 0.5, 0.2497, 0.5833, 0.25, 0.5833, 0.25, 0.5, 0.2497, 0.4167, 0.2497, 0.5, 0.25, 0.5, 0.25, 0.4167, 0.2272, 0.5833, 0.2497, 0.5833, 0.2497, 0.5833, 0.2272, 0.5833, 0.2497, 0.5, 0.2497, 0.4167, 0.2497, 0.4167, 0.2497, 0.5, 0.2283, 0.5, 0.2272, 0.5833, 0.2272, 0.5833, 0.2283, 0.5, 0.2497, 0.4167, 0.2497, 0.5, 0.2497, 0.5, 0.2497, 0.4167, 0.2283, 0.5, 0.2273, 0.4167, 0.2273, 0.4167, 0.2283, 0.5, 0.2497, 0.5833, 0.2497, 0.5, 0.2497, 0.5, 0.2497, 0.5833, 0.2273, 0.4167, 0.2283, 0.5, 0.2283, 0.5, 0.2273, 0.4167, 0.2272, 0.5833, 0.2283, 0.5, 0.2283, 0.5, 0.2272, 0.5833, 0.2273, 0.4167, 0.2497, 0.4167, 0.2497, 0.4167, 0.2273, 0.4167, 0.2497, 0.5833, 0.2272, 0.5833, 0.2272, 0.5833, 0.2497, 0.5833, 0.2283, 0.5, 0.2272, 0.5833, 0.2272, 0.5833, 0.2283, 0.5, 0.2497, 0.4167, 0.2497, 0.5, 0.2497, 0.5, 0.2497, 0.4167, 0.2272, 0.5833, 0.2497, 0.5833, 0.2497, 0.5833, 0.2272, 0.5833, 0.2497, 0.5, 0.2497, 0.4167, 0.2497, 0.4167, 0.2497, 0.5, 0.2283, 0.5, 0.2272, 0.5833, 0.2272, 0.5833, 0.2283, 0.5, 0.2497, 0.4167, 0.2497, 0.5, 0.2497, 0.5, 0.2497, 0.4167, 0.2497, 0.5, 0.2497, 0.5833, 0.2497, 0.5833, 0.2497, 0.5, 0.2497, 0.5833, 0.2272, 0.5833, 0.2272, 0.5833, 0.2497, 0.5833, 0.2497, 0.5833, 0.2497, 0.5, 0.2497, 0.5, 0.2497, 0.5833, 0.2283, 0.5, 0.2273, 0.4167, 0.2273, 0.4167, 0.2283, 0.5, 0.2273, 0.4167, 0.2497, 0.4167, 0.2497, 0.4167, 0.2273, 0.4167, 0.2273, 0.4167, 0.2283, 0.5, 0.2283, 0.5, 0.2273, 0.4167, 0.2497, 0.4167, 0.2273, 0.4167, 0.2273, 0.4167, 0.2497, 0.4167, 0.2272, 0.5833, 0.2283, 0.5, 0.2283, 0.5, 0.2272, 0.5833, 0.2497, 0.5, 0.2497, 0.4167, 0.2497, 0.4167, 0.2497, 0.5, 0.2283, 0.5, 0.2272, 0.5833, 0.2272, 0.5833, 0.2283, 0.5, 0.2497, 0.4167, 0.2497, 0.5, 0.2497, 0.5, 0.2497, 0.4167, 0.2272, 0.5833, 0.2283, 0.5, 0.2283, 0.5, 0.2272, 0.5833, 0.2497, 0.5, 0.2497, 0.5833, 0.2497, 0.5833, 0.2497, 0.5, 0.2497, 0.5833, 0.2272, 0.5833, 0.2272, 0.5833, 0.2497, 0.5833, 0.2497, 0.5833, 0.2497, 0.5, 0.2497, 0.5, 0.2497, 0.5833, 0.2283, 0.5, 0.2273, 0.4167, 0.2273, 0.4167, 0.2283, 0.5, 0.2273, 0.4167, 0.2497, 0.4167, 0.2497, 0.4167, 0.2273, 0.4167, 0.2273, 0.4167, 0.2283, 0.5, 0.2283, 0.5, 0.2273, 0.4167, 0.2497, 0.4167, 0.2273, 0.4167, 0.2273, 0.4167, 0.2497, 0.4167, 0.2272, 0.5833, 0.2283, 0.5, 0.2283, 0.5, 0.2272, 0.5833, 0.2283, 0.5, 0.2272, 0.5833, 0.2272, 0.5833, 0.2283, 0.5, 0.2497, 0.4167, 0.2497, 0.5, 0.2497, 0.5, 0.2497, 0.4167, 0.2272, 0.5833, 0.2283, 0.5, 0.2283, 0.5, 0.2272, 0.5833, 0.2497, 0.4167, 0.2273, 0.4167, 0.2273, 0.4167, 0.2497, 0.4167, 0.2272, 0.5833, 0.2497, 0.5833, 0.2497, 0.5833, 0.2272, 0.5833, 0.2497, 0.5, 0.2497, 0.5833, 0.2497, 0.5833, 0.2497, 0.5, 0.2497, 0.5833, 0.2272, 0.5833, 0.2272, 0.5833, 0.2497, 0.5833, 0.2497, 0.5833, 0.2497, 0.5, 0.2497, 0.5, 0.2497, 0.5833, 0.2283, 0.5, 0.2273, 0.4167, 0.2273, 0.4167, 0.2283, 0.5, 0.2273, 0.4167, 0.2497, 0.4167, 0.2497, 0.4167, 0.2273, 0.4167, 0.2273, 0.4167, 0.2283, 0.5, 0.2283, 0.5, 0.2273, 0.4167, 0.2497, 0.4167, 0.2273, 0.4167, 0.2273, 0.4167, 0.2497, 0.4167, 0.2497, 0.4167, 0.2497, 0.5, 0.2497, 0.5, 0.2497, 0.4167, 0.2272, 0.5833, 0.2283, 0.5, 0.2283, 0.5, 0.2272, 0.5833, 0.2497, 0.4167, 0.2273, 0.4167, 0.2273, 0.4167, 0.2497, 0.4167, 0.2273, 0.4167, 0.2283, 0.5, 0.2283, 0.5, 0.2273, 0.4167, 0.2497, 0.5, 0.2497, 0.4167, 0.2497, 0.4167, 0.2497, 0.5, 0.2272, 0.5833, 0.2497, 0.5833, 0.2497, 0.5833, 0.2272, 0.5833, 0.2497, 0.5, 0.2497, 0.5833, 0.2497, 0.5833, 0.2497, 0.5, 0.2497, 0.5833, 0.2272, 0.5833, 0.2272, 0.5833, 0.2497, 0.5833, 0.2497, 0.5833, 0.2497, 0.5, 0.2497, 0.5, 0.2497, 0.5833, 0.2283, 0.5, 0.2273, 0.4167, 0.2273, 0.4167, 0.2283, 0.5, 0.2273, 0.4167, 0.2497, 0.4167, 0.2497, 0.4167, 0.2273, 0.4167, 0.2273, 0.4167, 0.2283, 0.5, 0.2283, 0.5, 0.2273, 0.4167, 0.2272, 0.5833, 0.2283, 0.5, 0.2283, 0.5, 0.2272, 0.5833, 0.2497, 0.4167, 0.2273, 0.4167, 0.2273, 0.4167, 0.2497, 0.4167, 0.2273, 0.4167, 0.2283, 0.5, 0.2283, 0.5, 0.2273, 0.4167, 0.2273, 0.4167, 0.2497, 0.4167, 0.2497, 0.4167, 0.2273, 0.4167, 0.2283, 0.5, 0.2272, 0.5833, 0.2272, 0.5833, 0.2283, 0.5, 0.2497, 0.5, 0.2497, 0.4167, 0.2497, 0.4167, 0.2497, 0.5, 0.2272, 0.5833, 0.2497, 0.5833, 0.2497, 0.5833, 0.2272, 0.5833, 0.2497, 0.5, 0.2497, 0.5833, 0.2497, 0.5833, 0.2497, 0.5, 0.2497, 0.5833, 0.2272, 0.5833, 0.2272, 0.5833, 0.2497, 0.5833, 0.2497, 0.5833, 0.2497, 0.5, 0.2497, 0.5, 0.2497, 0.5833, 0.2283, 0.5, 0.2273, 0.4167, 0.2273, 0.4167, 0.2283, 0.5, 0.2273, 0.4167, 0.2497, 0.4167, 0.2497, 0.4167, 0.2273, 0.4167, 0.2272, 0.5833, 0.2283, 0.5, 0.2283, 0.5, 0.2272, 0.5833, 0.2497, 0.4167, 0.2273, 0.4167, 0.2273, 0.4167, 0.2497, 0.4167, 0.2273, 0.4167, 0.2283, 0.5, 0.2283, 0.5, 0.2273, 0.4167, 0.2273, 0.4167, 0.2497, 0.4167, 0.2497, 0.4167, 0.2273, 0.4167, 0.2497, 0.4167, 0.2497, 0.5, 0.2497, 0.5, 0.2497, 0.4167, 0.2283, 0.5, 0.2272, 0.5833, 0.2272, 0.5833, 0.2283, 0.5, 0.2497, 0.5, 0.2497, 0.4167, 0.2497, 0.4167, 0.2497, 0.5, 0.2272, 0.5833, 0.2497, 0.5833, 0.2497, 0.5833, 0.2272, 0.5833, 0.2497, 0.5, 0.2497, 0.5833, 0.2497, 0.5833, 0.2497, 0.5, 0.2497, 0.5833, 0.2272, 0.5833, 0.2272, 0.5833, 0.2497, 0.5833, 0.2497, 0.5833, 0.2497, 0.5, 0.2497, 0.5, 0.2497, 0.5833, 0.2283, 0.5, 0.2273, 0.4167, 0.2273, 0.4167, 0.2283, 0.5, 0.2497, 0.4167, 0.2273, 0.4167, 0.2273, 0.4167, 0.2497, 0.4167, 0.2273, 0.4167, 0.2283, 0.5, 0.2283, 0.5, 0.2273, 0.4167, 0.2273, 0.4167, 0.2497, 0.4167, 0.2497, 0.4167, 0.2273, 0.4167, 0.2283, 0.5, 0.2273, 0.4167, 0.2273, 0.4167, 0.2283, 0.5, 0.2497, 0.4167, 0.2497, 0.5, 0.2497, 0.5, 0.2497, 0.4167, 0.2283, 0.5, 0.2272, 0.5833, 0.2272, 0.5833, 0.2283, 0.5, 0.2497, 0.5, 0.2497, 0.4167, 0.2497, 0.4167, 0.2497, 0.5, 0.2272, 0.5833, 0.2497, 0.5833, 0.2497, 0.5833, 0.2272, 0.5833, 0.2497, 0.5, 0.2497, 0.5833, 0.2497, 0.5833, 0.2497, 0.5, 0.2497, 0.5833, 0.2272, 0.5833, 0.2272, 0.5833, 0.2497, 0.5833, 0.2497, 0.5833, 0.2497, 0.5, 0.2497, 0.5, 0.2497, 0.5833, 0.2283, 0.5, 0.2273, 0.4167, 0.2273, 0.4167, 0.2283, 0.5, 0.2497, 0.4167, 0.2273, 0.4167, 0.2273, 0.4167, 0.2497, 0.4167, 0.2273, 0.4167, 0.2283, 0.5, 0.2283, 0.5, 0.2273, 0.4167, 0.2273, 0.4167, 0.2497, 0.4167, 0.2497, 0.4167, 0.2273, 0.4167, 0.2283, 0.5, 0.2273, 0.4167, 0.2273, 0.4167, 0.2283, 0.5, 0.2272, 0.5833, 0.2283, 0.5, 0.2283, 0.5, 0.2272, 0.5833, 0.2497, 0.4167, 0.2497, 0.5, 0.2497, 0.5, 0.2497, 0.4167, 0.2283, 0.5, 0.2272, 0.5833, 0.2272, 0.5833, 0.2283, 0.5, 0.2497, 0.5, 0.2497, 0.4167, 0.2497, 0.4167, 0.2497, 0.5, 0.2272, 0.5833, 0.2497, 0.5833, 0.2497, 0.5833, 0.2272, 0.5833, 0.2497, 0.5, 0.2497, 0.5833, 0.2497, 0.5833, 0.2497, 0.5, 0.2497, 0.5833, 0.2272, 0.5833, 0.2272, 0.5833, 0.2497, 0.5833, 0.2497, 0.5833, 0.2497, 0.5, 0.2497, 0.5, 0.2497, 0.5833, 0.2273, 0.4167, 0.2283, 0.5, 0.2283, 0.5, 0.2273, 0.4167, 0.2273, 0.4167, 0.2497, 0.4167, 0.2497, 0.4167, 0.2273, 0.4167, 0.2283, 0.5, 0.2273, 0.4167, 0.2273, 0.4167, 0.2283, 0.5, 0.2497, 0.5833, 0.2497, 0.5, 0.2497, 0.5, 0.2497, 0.5833, 0.2272, 0.5833, 0.2283, 0.5, 0.2283, 0.5, 0.2272, 0.5833, 0.2497, 0.4167, 0.2497, 0.5, 0.2497, 0.5, 0.2497, 0.4167, 0.2283, 0.5, 0.2272, 0.5833, 0.2272, 0.5833, 0.2283, 0.5, 0.2497, 0.5, 0.2497, 0.4167, 0.2497, 0.4167, 0.2497, 0.5, 0.2272, 0.5833, 0.2497, 0.5833, 0.2497, 0.5833, 0.2272, 0.5833, 0.2497, 0.5, 0.2497, 0.5833, 0.2497, 0.5833, 0.2497, 0.5, 0.2497, 0.5833, 0.2272, 0.5833, 0.2272, 0.5833, 0.2497, 0.5833, 0.2497, 0.5833, 0.2497, 0.5, 0.2497, 0.5, 0.2497, 0.5833, 0.2273, 0.4167, 0.2497, 0.4167, 0.2497, 0.4167, 0.2273, 0.4167, 0.2283, 0.5, 0.2273, 0.4167, 0.2273, 0.4167, 0.2283, 0.5, 0.2497, 0.5833, 0.2497, 0.5, 0.2497, 0.5, 0.2497, 0.5833, 0.2497, 0.5833, 0.2272, 0.5833, 0.2272, 0.5833, 0.2497, 0.5833, 0.2497, 0.4167, 0.2273, 0.4167, 0.2273, 0.4167, 0.2497, 0.4167, 0.2272, 0.5833, 0.2283, 0.5, 0.2283, 0.5, 0.2272, 0.5833, 0.2497, 0.4167, 0.2497, 0.5, 0.2497, 0.5, 0.2497, 0.4167, 0.2283, 0.5, 0.2272, 0.5833, 0.2272, 0.5833, 0.2283, 0.5, 0.2497, 0.5, 0.2497, 0.4167, 0.2497, 0.4167, 0.2497, 0.5, 0.2272, 0.5833, 0.2497, 0.5833, 0.2497, 0.5833, 0.2272, 0.5833, 0.2497, 0.5, 0.2497, 0.5833, 0.2497, 0.5833, 0.2497, 0.5, 0.2497, 0.5833, 0.2272, 0.5833, 0.2272, 0.5833, 0.2497, 0.5833, 0.2273, 0.4167, 0.2497, 0.4167, 0.2497, 0.4167, 0.2273, 0.4167, 0.2283, 0.5, 0.2273, 0.4167, 0.2273, 0.4167, 0.2283, 0.5, 0.2497, 0.5833, 0.2497, 0.5, 0.2497, 0.5, 0.2497, 0.5833, 0.2497, 0.5833, 0.2272, 0.5833, 0.2272, 0.5833, 0.2497, 0.5833, 0.2273, 0.4167, 0.2283, 0.5, 0.2283, 0.5, 0.2273, 0.4167, 0.2497, 0.4167, 0.2273, 0.4167, 0.2273, 0.4167, 0.2497, 0.4167, 0.2272, 0.5833, 0.2283, 0.5, 0.2283, 0.5, 0.2272, 0.5833, 0.2497, 0.4167, 0.2497, 0.5, 0.2497, 0.5, 0.2497, 0.4167, 0.2283, 0.5, 0.2272, 0.5833, 0.2272, 0.5833, 0.2283, 0.5, 0.2497, 0.5, 0.2497, 0.4167, 0.2497, 0.4167, 0.2497, 0.5, 0.2272, 0.5833, 0.2497, 0.5833, 0.2497, 0.5833, 0.2272, 0.5833, 0.2497, 0.5, 0.2497, 0.5833, 0.2497, 0.5833, 0.2497, 0.5, 0.2283, 0.5, 0.2273, 0.4167, 0.2273, 0.4167, 0.2283, 0.5, 0.2497, 0.5833, 0.2497, 0.5, 0.2497, 0.5, 0.2497, 0.5833, 0.2497, 0.5833, 0.2272, 0.5833, 0.2272, 0.5833, 0.2497, 0.5833, 0.2497, 0.5, 0.2497, 0.5833, 0.2497, 0.5833, 0.2497, 0.5, 0.2273, 0.4167, 0.2283, 0.5, 0.2283, 0.5, 0.2273, 0.4167, 0.2497, 0.4167, 0.2273, 0.4167, 0.2273, 0.4167, 0.2497, 0.4167, 0.2272, 0.5833, 0.2283, 0.5, 0.2283, 0.5, 0.2272, 0.5833, 0.2497, 0.4167, 0.2497, 0.5, 0.2497, 0.5, 0.2497, 0.4167, 0.2283, 0.5, 0.2272, 0.5833, 0.2272, 0.5833, 0.2283, 0.5, 0.2497, 0.5, 0.2497, 0.4167, 0.2497, 0.4167, 0.2497, 0.5, 0.2272, 0.5833, 0.2497, 0.5833, 0.2497, 0.5833, 0.2272, 0.5833, 0.2497, 0.5, 0.2497, 0.5833, 0.2497, 0.5833, 0.2497, 0.5, 0.2497, 0.5833, 0.2497, 0.5, 0.2497, 0.5, 0.2497, 0.5833, 0.2497, 0.5833, 0.2272, 0.5833, 0.2272, 0.5833, 0.2497, 0.5833, 0.2497, 0.5, 0.2497, 0.5833, 0.2497, 0.5833, 0.2497, 0.5, 0.2272, 0.5833, 0.2497, 0.5833, 0.2497, 0.5833, 0.2272, 0.5833, 0.2273, 0.4167, 0.2497, 0.4167, 0.2497, 0.4167, 0.2273, 0.4167, 0.2273, 0.4167, 0.2283, 0.5, 0.2283, 0.5, 0.2273, 0.4167, 0.2497, 0.4167, 0.2273, 0.4167, 0.2273, 0.4167, 0.2497, 0.4167, 0.2272, 0.5833, 0.2283, 0.5, 0.2283, 0.5, 0.2272, 0.5833, 0.2497, 0.4167, 0.2497, 0.5, 0.2497, 0.5, 0.2497, 0.4167, 0.2283, 0.5, 0.2272, 0.5833, 0.2272, 0.5833, 0.2283, 0.5, 0.2497, 0.5, 0.2497, 0.4167, 0.2497, 0.4167, 0.2497, 0.5, 0.2272, 0.5833, 0.2497, 0.5833, 0.2497, 0.5833, 0.2272, 0.5833, 0.2497, 0.5833, 0.2272, 0.5833, 0.2272, 0.5833, 0.2497, 0.5833, 0.2497, 0.5, 0.2497, 0.5833, 0.2497, 0.5833, 0.2497, 0.5, 0.2272, 0.5833, 0.2497, 0.5833, 0.2497, 0.5833, 0.2272, 0.5833, 0.2497, 0.5, 0.2497, 0.4167, 0.2497, 0.4167, 0.2497, 0.5, 0.2283, 0.5, 0.2273, 0.4167, 0.2273, 0.4167, 0.2283, 0.5, 0.2273, 0.4167, 0.2497, 0.4167, 0.2497, 0.4167, 0.2273, 0.4167, 0.2273, 0.4167, 0.2283, 0.5, 0.2283, 0.5, 0.2273, 0.4167, 0.2497, 0.4167, 0.2273, 0.4167, 0.2273, 0.4167, 0.2497, 0.4167, 0.2272, 0.5833, 0.2283, 0.5, 0.2283, 0.5, 0.2272, 0.5833, 0.2497, 0.4167, 0.2497, 0.5, 0.2497, 0.5, 0.2497, 0.4167, 0.2283, 0.5, 0.2272, 0.5833, 0.2272, 0.5833, 0.2283, 0.5, 0.2497, 0.5, 0.2497, 0.4167, 0.2497, 0.4167, 0.2497, 0.5, 0.2497, 0.5833, 0.2272, 0.5833, 0.2272, 0.5833, 0.2497, 0.5833, 0.2497, 0.5, 0.2497, 0.5833, 0.2497, 0.5833, 0.2497, 0.5, 0.2272, 0.5833, 0.2497, 0.5833, 0.2497, 0.5833, 0.2272, 0.5833, 0.2497, 0.5, 0.2497, 0.4167, 0.2497, 0.4167, 0.2497, 0.5, 0.2497, 0.5833, 0.2497, 0.5, 0.2497, 0.5, 0.2497, 0.5833, 0.2283, 0.5, 0.2273, 0.4167, 0.2273, 0.4167, 0.2283, 0.5, 0.2273, 0.4167, 0.2497, 0.4167, 0.2497, 0.4167, 0.2273, 0.4167, 0.2273, 0.4167, 0.2283, 0.5, 0.2283, 0.5, 0.2273, 0.4167, 0.2497, 0.4167, 0.2273, 0.4167, 0.2273, 0.4167, 0.2497, 0.4167, 0.2272, 0.5833, 0.2283, 0.5, 0.2283, 0.5, 0.2272, 0.5833, 0.2497, 0.4167, 0.2497, 0.5, 0.2497, 0.5, 0.2497, 0.4167, 0.2283, 0.5, 0.2272, 0.5833, 0.2272, 0.5833, 0.2283, 0.5, 0.2497, 0.5, 0.2497, 0.5833, 0.2497, 0.5833, 0.2497, 0.5, 0.2272, 0.5833, 0.2497, 0.5833, 0.2497, 0.5833, 0.2272, 0.5833, 0.2497, 0.5, 0.2497, 0.4167, 0.2497, 0.4167, 0.2497, 0.5, 0.2283, 0.5, 0.2272, 0.5833, 0.2272, 0.5833, 0.2283, 0.5, 0.2497, 0.5833, 0.2497, 0.5, 0.2497, 0.5, 0.2497, 0.5833, 0.2283, 0.5, 0.2273, 0.4167, 0.2273, 0.4167, 0.2283, 0.5, 0.2273, 0.4167, 0.2497, 0.4167, 0.2497, 0.4167, 0.2273, 0.4167, 0.2273, 0.4167, 0.2283, 0.5, 0.2283, 0.5, 0.2273, 0.4167, 0.2497, 0.4167, 0.2273, 0.4167, 0.2273, 0.4167, 0.2497, 0.4167, 0.2272, 0.5833, 0.2283, 0.5, 0.2283, 0.5, 0.2272, 0.5833, 0.2497, 0.4167, 0.2497, 0.5, 0.2497, 0.5, 0.2497, 0.4167, 0.2283, 0.5, 0.2272, 0.5833, 0.2272, 0.5833, 0.2283, 0.5, 0.2272, 0.5833, 0.2497, 0.5833, 0.2497, 0.5833, 0.2272, 0.5833, 0.2497, 0.5, 0.2497, 0.4167, 0.2497, 0.4167, 0.2497, 0.5, 0.2283, 0.5, 0.2272, 0.5833, 0.2272, 0.5833, 0.2283, 0.5, 0.2497, 0.4167, 0.2497, 0.5, 0.2497, 0.5, 0.2497, 0.4167, 0.2497, 0.5833, 0.2272, 0.5833, 0.2272, 0.5833, 0.2497, 0.5833, 0.2497, 0.5833, 0.2497, 0.5, 0.2497, 0.5, 0.2497, 0.5833, 0.2283, 0.5, 0.2273, 0.4167, 0.2273, 0.4167, 0.2283, 0.5, 0.2273, 0.4167, 0.2497, 0.4167, 0.2497, 0.4167, 0.2273, 0.4167, 0.2273, 0.4167, 0.2283, 0.5, 0.2283, 0.5, 0.2273, 0.4167, 0.2497, 0.4167, 0.2273, 0.4167, 0.2273, 0.4167, 0.2497, 0.4167, 0.2272, 0.5833, 0.2283, 0.5, 0.2283, 0.5, 0.2272, 0.5833, 0.2497, 0.4167, 0.2497, 0.5, 0.2497, 0.5, 0.2497, 0.4167, 0.2272, 0.5833, 0.2497, 0.5833, 0.2497, 0.5833, 0.2272, 0.5833, 0.2497, 0.5, 0.2497, 0.4167, 0.2497, 0.4167, 0.2497, 0.5, 0.2283, 0.5, 0.2272, 0.5833, 0.2272, 0.5833, 0.2283, 0.5, 0.2497, 0.4167, 0.2497, 0.5, 0.2497, 0.5, 0.2497, 0.4167, 0.2497, 0.5, 0.2497, 0.5833, 0.2497, 0.5833, 0.2497, 0.5, 0.2497, 0.5833, 0.2272, 0.5833, 0.2272, 0.5833, 0.2497, 0.5833, 0.2497, 0.5833, 0.2497, 0.5, 0.2497, 0.5, 0.2497, 0.5833, 0.2283, 0.5, 0.2273, 0.4167, 0.2273, 0.4167, 0.2283, 0.5, 0.2273, 0.4167, 0.2497, 0.4167, 0.2497, 0.4167, 0.2273, 0.4167, 0.2273, 0.4167, 0.2283, 0.5, 0.2283, 0.5, 0.2273, 0.4167, 0.2497, 0.4167, 0.2273, 0.4167, 0.2273, 0.4167, 0.2497, 0.4167, 0.2272, 0.5833, 0.2283, 0.5, 0.2283, 0.5, 0.2272, 0.5833, 0.2497, 0.5, 0.2497, 0.4167, 0.2497, 0.4167, 0.2497, 0.5, 0.2283, 0.5, 0.2272, 0.5833, 0.2272, 0.5833, 0.2283, 0.5, 0.2497, 0.4167, 0.2497, 0.5, 0.2497, 0.5, 0.2497, 0.4167, 0.2272, 0.5833, 0.2283, 0.5, 0.2283, 0.5, 0.2272, 0.5833, 0.2497, 0.5, 0.2497, 0.5833, 0.2497, 0.5833, 0.2497, 0.5, 0.2497, 0.5833, 0.2272, 0.5833, 0.2272, 0.5833, 0.2497, 0.5833, 0.2497, 0.5833, 0.2497, 0.5, 0.2497, 0.5, 0.2497, 0.5833, 0.2283, 0.5, 0.2273, 0.4167, 0.2273, 0.4167, 0.2283, 0.5, 0.2273, 0.4167, 0.2497, 0.4167, 0.2497, 0.4167, 0.2273, 0.4167, 0.2273, 0.4167, 0.2283, 0.5, 0.2283, 0.5, 0.2273, 0.4167, 0.2497, 0.4167, 0.2273, 0.4167, 0.2273, 0.4167, 0.2497, 0.4167, 0.2272, 0.5833, 0.2283, 0.5, 0.2283, 0.5, 0.2272, 0.5833, 0.2283, 0.5, 0.2272, 0.5833, 0.2272, 0.5833, 0.2283, 0.5, 0.2497, 0.4167, 0.2497, 0.5, 0.2497, 0.5, 0.2497, 0.4167, 0.2272, 0.5833, 0.2283, 0.5, 0.2283, 0.5, 0.2272, 0.5833, 0.2497, 0.4167, 0.2273, 0.4167, 0.2273, 0.4167, 0.2497, 0.4167, 0.2272, 0.5833, 0.2497, 0.5833, 0.2497, 0.5833, 0.2272, 0.5833, 0.2497, 0.5, 0.2497, 0.5833, 0.2497, 0.5833, 0.2497, 0.5, 0.2497, 0.5833, 0.2272, 0.5833, 0.2272, 0.5833, 0.2497, 0.5833, 0.2497, 0.5833, 0.2497, 0.5, 0.2497, 0.5, 0.2497, 0.5833, 0.2283, 0.5, 0.2273, 0.4167, 0.2273, 0.4167, 0.2283, 0.5, 0.2273, 0.4167, 0.2497, 0.4167, 0.2497, 0.4167, 0.2273, 0.4167, 0.2273, 0.4167, 0.2283, 0.5, 0.2283, 0.5, 0.2273, 0.4167, 0.2497, 0.4167, 0.2273, 0.4167, 0.2273, 0.4167, 0.2497, 0.4167, 0.2283, 0.5, 0.2273, 0.4167, 0.2273, 0.4167, 0.2283, 0.5, 0.2497, 0.5833, 0.2497, 0.5, 0.2497, 0.5, 0.2497, 0.5833, 0.2497, 0.5833, 0.2272, 0.5833, 0.2272, 0.5833, 0.2497, 0.5833, 0.2497, 0.5, 0.2497, 0.5833, 0.2497, 0.5833, 0.2497, 0.5, 0.2497, 0.5, 0.2497, 0.4167, 0.2497, 0.4167, 0.2497, 0.5, 0.2272, 0.5833, 0.2497, 0.5833, 0.2497, 0.5833, 0.2272, 0.5833, 0.2497, 0.5, 0.2497, 0.5833, 0.2497, 0.5833, 0.2497, 0.5, 0.2497, 0.5833, 0.2272, 0.5833, 0.2272, 0.5833, 0.2497, 0.5833, 0.2497, 0.5833, 0.2497, 0.5, 0.2497, 0.5, 0.2497, 0.5833, 0.2283, 0.5, 0.2273, 0.4167, 0.2273, 0.4167, 0.2283, 0.5, 0.2273, 0.4167, 0.2497, 0.4167, 0.2497, 0.4167, 0.2273, 0.4167, 0.2273, 0.4167, 0.2283, 0.5, 0.2283, 0.5, 0.2273, 0.4167, 0.2497, 0.5833, 0.2272, 0.5833, 0.2272, 0.5833, 0.2497, 0.5833, 0.2273, 0.4167, 0.2497, 0.4167, 0.2497, 0.4167, 0.2273, 0.4167, 0.2272, 0.5833, 0.2497, 0.5833, 0.2497, 0.5833, 0.2272, 0.5833, 0.2497, 0.4167, 0.2273, 0.4167, 0.2273, 0.4167, 0.2497, 0.4167, 0.2497, 0.5, 0.2497, 0.4167, 0.2497, 0.4167, 0.2497, 0.5, 0.2497, 0.5833, 0.2497, 0.5, 0.2497, 0.5, 0.2497, 0.5833, 0.2273, 0.4167, 0.2283, 0.5, 0.2283, 0.5, 0.2273, 0.4167, 0.2283, 0.5, 0.2272, 0.5833, 0.2272, 0.5833, 0.2283, 0.5, 0.2497, 0.4167, 0.2497, 0.5, 0.2497, 0.5, 0.2497, 0.4167, 0.2497, 0.5, 0.2497, 0.5833, 0.2497, 0.5833, 0.2497, 0.5, 0.2283, 0.5, 0.2273, 0.4167, 0.2273, 0.4167, 0.2283, 0.5, 0.2272, 0.5833, 0.2283, 0.5, 0.2283, 0.5, 0.2272, 0.5833, 0.2283, 0.5, 0.2273, 0.4167, 0.2497, 0.4167, 0.2497, 0.5, 0.2272, 0.5833, 0.2283, 0.5, 0.2497, 0.5, 0.2497, 0.5833, 0.2283, 0.5, 0.2497, 0.5, 0.2497, 0.4167, 0.2273, 0.4167, 0.2272, 0.5833, 0.2497, 0.5833, 0.2497, 0.5, 0.2283, 0.5, 0.2273, 0.4167, 0.2497, 0.4167, 0.2497, 0.4167, 0.2273, 0.4167, 0.2273, 0.4167, 0.2283, 0.5, 0.2283, 0.5, 0.2273, 0.4167, 0.2272, 0.5833, 0.2497, 0.5833, 0.2497, 0.5833, 0.2272, 0.5833, 0.2272, 0.5833, 0.2283, 0.5, 0.2283, 0.5, 0.2272, 0.5833, 0.2497, 0.4167, 0.2497, 0.5, 0.2497, 0.5, 0.2497, 0.4167, 0.2283, 0.5, 0.2272, 0.5833, 0.2272, 0.5833, 0.2283, 0.5, 0.2497, 0.4167, 0.2273, 0.4167, 0.2273, 0.4167, 0.2497, 0.4167, 0.2497, 0.5, 0.2497, 0.4167, 0.2497, 0.4167, 0.2497, 0.5, 0.2273, 0.4167, 0.2283, 0.5, 0.2283, 0.5, 0.2273, 0.4167, 0.2497, 0.5833, 0.2497, 0.5, 0.2497, 0.5, 0.2497, 0.5833, 0.2272, 0.5833, 0.2497, 0.5833, 0.2497, 0.5833, 0.2272, 0.5833, 0.2497, 0.5, 0.2497, 0.4167, 0.2497, 0.4167, 0.2497, 0.5, 0.2497, 0.4167, 0.2273, 0.4167, 0.2273, 0.4167, 0.2497, 0.4167, 0.2283, 0.5, 0.2272, 0.5833, 0.2272, 0.5833, 0.2283, 0.5, 0.2275, 0.4339, 0.2275, 0.4339, 0.2275, 0.4339, 0.2275, 0.4339, 0.2497, 0.5833, 0.2497, 0.5, 0.2497, 0.5, 0.2497, 0.5833, 0.2272, 0.5833, 0.2497, 0.5833, 0.2497, 0.5833, 0.2272, 0.5833, 0.2497, 0.5, 0.2497, 0.4167, 0.2497, 0.4167, 0.2497, 0.5, 0.2497, 0.4167, 0.2273, 0.4167, 0.2273, 0.4167, 0.2497, 0.4167, 0.2283, 0.4987, 0.2275, 0.4339, 0.2275, 0.4339, 0.2283, 0.4987, 0.2282, 0.5013, 0.2275, 0.4339, 0.2273, 0.4167, 0.2283, 0.5, 0.2275, 0.5661, 0.2282, 0.5013, 0.2283, 0.5, 0.2272, 0.5833, 0.2275, 0.4339, 0.2275, 0.4339, 0.2273, 0.4167, 0.2273, 0.4167, 0.2275, 0.5661, 0.2275, 0.5661, 0.2272, 0.5833, 0.2272, 0.5833, 0.2275, 0.4339, 0.2283, 0.4987, 0.2283, 0.5, 0.2273, 0.4167, 0.2283, 0.4987, 0.2275, 0.5661, 0.2272, 0.5833, 0.2283, 0.5, 0.2275, 0.4339, 0.2275, 0.4339, 0.2275, 0.4339, 0.2275, 0.4339, 0.2275, 0.4339, 0.2275, 0.4339, 0.2275, 0.4339, 0.2275, 0.4339, 0.2283, 0.4987, 0.2275, 0.4339, 0.2275, 0.4339, 0.2283, 0.4987, 0.2275, 0.4339, 0.2282, 0.5013, 0.2282, 0.5013, 0.2275, 0.4339, 0.2275, 0.5661, 0.2283, 0.4987, 0.2283, 0.4987, 0.2275, 0.5661, 0.2275, 0.5661, 0.2275, 0.5661, 0.2275, 0.5661, 0.2275, 0.5661, 0.2282, 0.5013, 0.2275, 0.5661, 0.2275, 0.5661, 0.2282, 0.5013, 0.2275, 0.4339, 0.2282, 0.5008, 0.2282, 0.5007, 0.2275, 0.4339, 0.2282, 0.5008, 0.2275, 0.5661, 0.2275, 0.5661, 0.2282, 0.5007, 0.2275, 0.4339, 0.2282, 0.5013, 0.2282, 0.5013, 0.2275, 0.4339, 0.2275, 0.5661, 0.2283, 0.4987, 0.2283, 0.4987, 0.2275, 0.5661, 0.2275, 0.5661, 0.2275, 0.5661, 0.2275, 0.5661, 0.2275, 0.5661, 0.2275, 0.5661, 0.2275, 0.5661, 0.2275, 0.5661, 0.2275, 0.5661, 0.2282, 0.5013, 0.2275, 0.5661, 0.2275, 0.5661, 0.2282, 0.5013, 0.2283, 0.4991, 0.2275, 0.5661, 0.2275, 0.5661, 0.2283, 0.4987, 0.2275, 0.4339, 0.2283, 0.4991, 0.2283, 0.4987, 0.2275, 0.4339, 0.2275, 0.4339, 0.2282, 0.5007, 0.2283, 0.4993, 0.2275, 0.4339, 0.2282, 0.5007, 0.2275, 0.5661, 0.2275, 0.5661, 0.2283, 0.4993, 0.2282, 0.5013, 0.2275, 0.5661, 0.2275, 0.5661, 0.2282, 0.5008, 0.2275, 0.4339, 0.2282, 0.5013, 0.2282, 0.5008, 0.2275, 0.4339, 0.2275, 0.4339, 0.2283, 0.4993, 0.2283, 0.4991, 0.2275, 0.4339, 0.2283, 0.4993, 0.2275, 0.5661, 0.2275, 0.5661, 0.2283, 0.4991])
me_torus_001.use_remesh_preserve_volume = False
me_torus_001.use_remesh_preserve_attributes = False
me_torus_001.use_mirror_vertex_groups = False
me_torus_001.update()

# ---- objects
ob_light = bpy.data.objects.new('Light', light_light)
ob_camera = bpy.data.objects.new('Camera', cam_camera)
ob_torus_001 = bpy.data.objects.new('Torus.001', me_torus_001)

# ---- transforms, parenting, visibility, modifiers, constraints
ob_light.location = (4.076, 1.005, 5.904)
ob_light.rotation_euler = (0.6503, 0.05522, 1.866)
ob_light.lock_rotations_4d = False
ob_light.empty_display_type = 'ARROWS'
ob_light.color = (0.0, 0.0, 0.0, 0.0)
ob_light.lineart.crease_threshold = 0.0
ob_camera.location = (7.359, -6.926, 4.958)
ob_camera.rotation_euler = (1.109, 0.0, 0.8149)
ob_camera.lock_rotations_4d = False
ob_camera.empty_display_type = 'ARROWS'
ob_camera.color = (0.0, 0.0, 0.0, 0.0)
ob_camera.display_type = 'WIRE'
ob_camera.lineart.crease_threshold = 0.0
ob_torus_001.location = (0.0, 0.0, 0.0)
ob_torus_001.rotation_euler = (0.0, -0.1641, 0.0)
ob_torus_001.lineart.crease_threshold = 0.0

# ---- collection membership
col_collection.objects.link(ob_light)
col_collection.objects.link(ob_camera)
col_collection.objects.link(ob_torus_001)

# ---- scene / render settings (as saved in the file)
scene.camera = ob_camera
scene.frame_start = 1; scene.frame_end = 250; scene.frame_set(0)
scene.render.engine = 'BLENDER_EEVEE_NEXT'
scene.cycles.use_denoising = False
scene.cycles.samples = 128
scene.cycles.sampling_pattern = 'TABULATED_SOBOL'
scene.cycles.use_adaptive_sampling = False
scene.cycles.use_light_tree = False
scene.view_settings.view_transform = 'Filmic'
bpy.context.view_layer.update()
